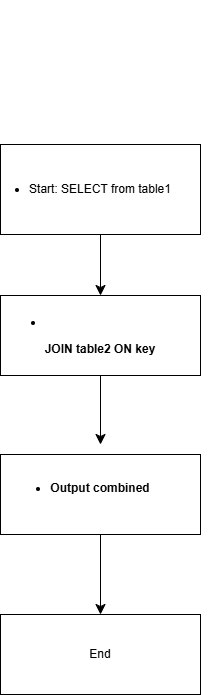

The diagram above was exported from draw.io. Its source (the exported page's mxGraphModel, read from the mxfile embedded in the PNG):
<mxGraphModel dx="691" dy="925" grid="1" gridSize="10" guides="1" tooltips="1" connect="1" arrows="1" fold="1" page="1" pageScale="1" pageWidth="850" pageHeight="1100" math="0" shadow="0">
  <root>
    <mxCell id="0" />
    <mxCell id="1" parent="0" />
    <mxCell id="uvSBCGNVg5GkhGDgPGwA-2" parent="1" style="rounded=0;whiteSpace=wrap;html=1;" value="&lt;li data-section-id=&quot;5v80xr&quot; data-start=&quot;1377&quot; data-end=&quot;1407&quot;&gt;&lt;p data-start=&quot;279&quot; data-end=&quot;321&quot;&gt;Start: SELECT from table1&lt;/p&gt;&lt;p data-start=&quot;323&quot; data-end=&quot;331&quot;&gt;&lt;/p&gt;&lt;/li&gt;" vertex="1">
      <mxGeometry height="90" width="200" x="240" y="410" as="geometry" />
    </mxCell>
    <mxCell id="uvSBCGNVg5GkhGDgPGwA-3" edge="1" parent="1" style="edgeStyle=none;curved=1;rounded=0;orthogonalLoop=1;jettySize=auto;html=1;exitX=1;exitY=0.5;exitDx=0;exitDy=0;fontSize=12;startSize=8;endSize=8;">
      <mxGeometry relative="1" as="geometry">
        <mxPoint x="440" y="275" as="sourcePoint" />
        <mxPoint x="440" y="275" as="targetPoint" />
      </mxGeometry>
    </mxCell>
    <mxCell id="uvSBCGNVg5GkhGDgPGwA-4" parent="1" style="rounded=0;whiteSpace=wrap;html=1;" value="&lt;li data-section-id=&quot;tpo09t&quot; data-start=&quot;1408&quot; data-end=&quot;1430&quot;&gt;&lt;p data-start=&quot;333&quot; data-end=&quot;361&quot;&gt;&lt;br/&gt;&lt;/p&gt;&lt;p data-start=&quot;2361&quot; data-end=&quot;2362&quot;&gt;&lt;/p&gt;&lt;p&gt;&lt;/p&gt;&lt;p data-start=&quot;2337&quot; data-end=&quot;2359&quot;&gt;&lt;strong data-start=&quot;2337&quot; data-end=&quot;2359&quot;&gt;JOIN table2 ON key&lt;/strong&gt;&lt;/p&gt;&lt;p data-start=&quot;363&quot; data-end=&quot;371&quot;&gt;&lt;/p&gt;&lt;/li&gt;" vertex="1">
      <mxGeometry height="80" width="200" x="240" y="561" as="geometry" />
    </mxCell>
    <mxCell id="uvSBCGNVg5GkhGDgPGwA-18" edge="1" parent="1" source="uvSBCGNVg5GkhGDgPGwA-5" style="edgeStyle=none;curved=1;rounded=0;orthogonalLoop=1;jettySize=auto;html=1;entryX=0.5;entryY=0;entryDx=0;entryDy=0;fontSize=12;startSize=8;endSize=8;" target="uvSBCGNVg5GkhGDgPGwA-15">
      <mxGeometry relative="1" as="geometry" />
    </mxCell>
    <mxCell id="uvSBCGNVg5GkhGDgPGwA-5" parent="1" style="rounded=0;whiteSpace=wrap;html=1;" value="&lt;br&gt;&lt;li data-section-id=&quot;1368iwl&quot; data-start=&quot;1431&quot; data-end=&quot;1460&quot;&gt;WHERE condition&lt;br data-start=&quot;1435&quot; data-end=&quot;1438&quot;&gt;&lt;/li&gt;" vertex="1">
      <mxGeometry height="80" width="200" x="240" y="720" as="geometry" />
    </mxCell>
    <mxCell id="uvSBCGNVg5GkhGDgPGwA-8" edge="1" parent="1" source="uvSBCGNVg5GkhGDgPGwA-4" style="endArrow=classic;html=1;rounded=0;fontSize=12;startSize=8;endSize=8;curved=1;exitX=0.5;exitY=1;exitDx=0;exitDy=0;" value="">
      <mxGeometry height="50" relative="1" width="50" as="geometry">
        <mxPoint x="340" y="690" as="sourcePoint" />
        <mxPoint x="340" y="710" as="targetPoint" />
      </mxGeometry>
    </mxCell>
    <mxCell id="uvSBCGNVg5GkhGDgPGwA-13" edge="1" parent="1" source="uvSBCGNVg5GkhGDgPGwA-2" style="endArrow=classic;html=1;rounded=0;fontSize=12;startSize=8;endSize=8;curved=1;entryX=0.5;entryY=0;entryDx=0;entryDy=0;exitX=0.5;exitY=1;exitDx=0;exitDy=0;" target="uvSBCGNVg5GkhGDgPGwA-4" value="">
      <mxGeometry height="50" relative="1" width="50" as="geometry">
        <mxPoint x="340" y="690" as="sourcePoint" />
        <mxPoint x="390" y="640" as="targetPoint" />
      </mxGeometry>
    </mxCell>
    <mxCell id="uvSBCGNVg5GkhGDgPGwA-15" parent="1" style="rounded=0;whiteSpace=wrap;html=1;" value="End" vertex="1">
      <mxGeometry height="80" width="200" x="240" y="880" as="geometry" />
    </mxCell>
    <mxCell id="1EQPP6dbe3rwGEuj2atJ-1" parent="1" style="rounded=0;whiteSpace=wrap;html=1;" value="&lt;li data-section-id=&quot;tpo09t&quot; data-start=&quot;1408&quot; data-end=&quot;1430&quot;&gt;&lt;p data-start=&quot;333&quot; data-end=&quot;361&quot;&gt;&lt;br/&gt;&lt;/p&gt;&lt;p data-start=&quot;2361&quot; data-end=&quot;2362&quot;&gt;&lt;/p&gt;&lt;p&gt;&lt;/p&gt;&lt;p data-start=&quot;2337&quot; data-end=&quot;2359&quot;&gt;&lt;strong data-start=&quot;2337&quot; data-end=&quot;2359&quot;&gt;JOIN table2 ON key&lt;/strong&gt;&lt;/p&gt;&lt;p data-start=&quot;363&quot; data-end=&quot;371&quot;&gt;&lt;/p&gt;&lt;/li&gt;" vertex="1">
      <mxGeometry height="80" width="200" x="240" y="561" as="geometry" />
    </mxCell>
    <mxCell id="1EQPP6dbe3rwGEuj2atJ-2" parent="1" style="rounded=0;whiteSpace=wrap;html=1;" value="&lt;br&gt;&lt;li data-section-id=&quot;1368iwl&quot; data-start=&quot;1431&quot; data-end=&quot;1460&quot;&gt;&lt;p data-start=&quot;2375&quot; data-end=&quot;2394&quot;&gt;&lt;strong data-start=&quot;2375&quot; data-end=&quot;2394&quot;&gt;Output combined&lt;/strong&gt;&lt;/p&gt;&lt;br/&gt;&lt;p data-start=&quot;2396&quot; data-end=&quot;2397&quot;&gt;&lt;/p&gt;&lt;/li&gt;" vertex="1">
      <mxGeometry height="80" width="200" x="240" y="720" as="geometry" />
    </mxCell>
  </root>
</mxGraphModel>